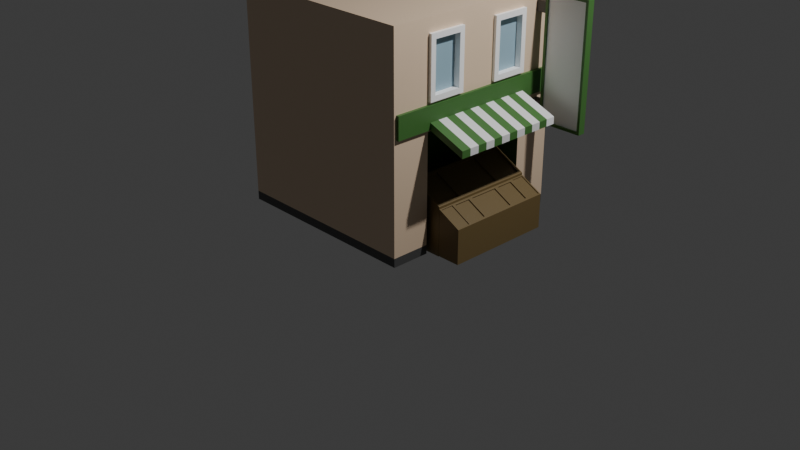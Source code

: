 # Source: Grocers.blend  (saved by Blender 4.2.66; exported with 4.5.12 LTS)
import bpy
from mathutils import Matrix  # noqa: F401  (used for matrix-valued properties, if any)

bpy.ops.wm.read_factory_settings(use_empty=True)
scene = bpy.context.scene
scene.name = 'Scene'

# ---- collections
col_collection = bpy.data.collections.new('Collection'); scene.collection.children.link(col_collection)

# ---- materials (node trees are filled in below, after node groups)
mat_material = bpy.data.materials.new('Material')
mat_material.alpha_threshold = 0.0
mat_material.use_transparent_shadow = False
mat_material.roughness = 0.5
mat_material.line_color = (0.0, 0.0, 0.0, 1.0)
mat_black = bpy.data.materials.new('Black')
mat_green = bpy.data.materials.new('Green')
mat_beige_1 = bpy.data.materials.new('Beige 1')
mat_beige_2 = bpy.data.materials.new('Beige 2')
mat_white = bpy.data.materials.new('White')
mat_window = bpy.data.materials.new('Window')
mat_grey = bpy.data.materials.new('Grey')
mat_brown = bpy.data.materials.new('Brown')

# ---- material node trees
mat_material.use_nodes = True; mat_material.node_tree.nodes.clear()
_N = mat_material.node_tree.nodes; _L = mat_material.node_tree.links
n0 = _N.new('ShaderNodeOutputMaterial'); n0.name = 'Material Output'; n0.location = (300, 300)
n1 = _N.new('ShaderNodeBsdfPrincipled'); n1.name = 'Principled BSDF'; n1.location = (10, 300)
n1.inputs[3].default_value = 1.45
_L.new(n1.outputs[0], n0.inputs[0])
n0.is_active_output = True
mat_black.use_nodes = True; mat_black.node_tree.nodes.clear()
_N = mat_black.node_tree.nodes; _L = mat_black.node_tree.links
n0 = _N.new('ShaderNodeBsdfPrincipled'); n0.name = 'Principled BSDF'; n0.location = (10, 300)
n0.inputs[0].default_value = (0.0, 0.0, 0.0, 1.0)
n1 = _N.new('ShaderNodeOutputMaterial'); n1.name = 'Material Output'; n1.location = (300, 300)
_L.new(n0.outputs[0], n1.inputs[0])
n1.is_active_output = True
mat_green.use_nodes = True; mat_green.node_tree.nodes.clear()
_N = mat_green.node_tree.nodes; _L = mat_green.node_tree.links
n0 = _N.new('ShaderNodeBsdfPrincipled'); n0.name = 'Principled BSDF'; n0.location = (10, 300)
n0.inputs[0].default_value = (0.06122, 0.179, 0.03979, 1.0)
n1 = _N.new('ShaderNodeOutputMaterial'); n1.name = 'Material Output'; n1.location = (300, 300)
_L.new(n0.outputs[0], n1.inputs[0])
n1.is_active_output = True
mat_beige_1.use_nodes = True; mat_beige_1.node_tree.nodes.clear()
_N = mat_beige_1.node_tree.nodes; _L = mat_beige_1.node_tree.links
n0 = _N.new('ShaderNodeBsdfPrincipled'); n0.name = 'Principled BSDF'; n0.location = (10, 300)
n0.inputs[0].default_value = (0.8009, 0.6094, 0.4331, 1.0)
n1 = _N.new('ShaderNodeOutputMaterial'); n1.name = 'Material Output'; n1.location = (300, 300)
_L.new(n0.outputs[0], n1.inputs[0])
n1.is_active_output = True
mat_beige_2.use_nodes = True; mat_beige_2.node_tree.nodes.clear()
_N = mat_beige_2.node_tree.nodes; _L = mat_beige_2.node_tree.links
n0 = _N.new('ShaderNodeBsdfPrincipled'); n0.name = 'Principled BSDF'; n0.location = (10, 300)
n0.inputs[0].default_value = (1.0, 0.8232, 0.4516, 1.0)
n1 = _N.new('ShaderNodeOutputMaterial'); n1.name = 'Material Output'; n1.location = (300, 300)
_L.new(n0.outputs[0], n1.inputs[0])
n1.is_active_output = True
mat_white.use_nodes = True; mat_white.node_tree.nodes.clear()
_N = mat_white.node_tree.nodes; _L = mat_white.node_tree.links
n0 = _N.new('ShaderNodeBsdfPrincipled'); n0.name = 'Principled BSDF'; n0.location = (10, 300)
n0.inputs[0].default_value = (1.0, 1.0, 1.0, 1.0)
n1 = _N.new('ShaderNodeOutputMaterial'); n1.name = 'Material Output'; n1.location = (300, 300)
_L.new(n0.outputs[0], n1.inputs[0])
n1.is_active_output = True
mat_window.use_nodes = True; mat_window.node_tree.nodes.clear()
_N = mat_window.node_tree.nodes; _L = mat_window.node_tree.links
n0 = _N.new('ShaderNodeBsdfPrincipled'); n0.name = 'Principled BSDF'; n0.location = (10, 300)
n0.inputs[0].default_value = (0.307, 0.4578, 0.5482, 1.0)
n1 = _N.new('ShaderNodeOutputMaterial'); n1.name = 'Material Output'; n1.location = (300, 300)
_L.new(n0.outputs[0], n1.inputs[0])
n1.is_active_output = True
mat_grey.use_nodes = True; mat_grey.node_tree.nodes.clear()
_N = mat_grey.node_tree.nodes; _L = mat_grey.node_tree.links
n0 = _N.new('ShaderNodeBsdfPrincipled'); n0.name = 'Principled BSDF'; n0.location = (10, 300)
n0.inputs[0].default_value = (0.07666, 0.07666, 0.07666, 1.0)
n1 = _N.new('ShaderNodeOutputMaterial'); n1.name = 'Material Output'; n1.location = (300, 300)
_L.new(n0.outputs[0], n1.inputs[0])
n1.is_active_output = True
mat_brown.use_nodes = True; mat_brown.node_tree.nodes.clear()
_N = mat_brown.node_tree.nodes; _L = mat_brown.node_tree.links
n0 = _N.new('ShaderNodeBsdfPrincipled'); n0.name = 'Principled BSDF'; n0.location = (10, 300)
n0.inputs[0].default_value = (0.1697, 0.1152, 0.04373, 1.0)
n1 = _N.new('ShaderNodeOutputMaterial'); n1.name = 'Material Output'; n1.location = (300, 300)
_L.new(n0.outputs[0], n1.inputs[0])
n1.is_active_output = True

# ---- world
world_world = bpy.data.worlds.new('World'); scene.world = world_world
world_world.use_nodes = True; world_world.node_tree.nodes.clear()
_N = world_world.node_tree.nodes; _L = world_world.node_tree.links
n0 = _N.new('ShaderNodeOutputWorld'); n0.name = 'World Output'; n0.location = (300, 300)
n1 = _N.new('ShaderNodeBackground'); n1.name = 'Background'; n1.location = (10, 300)
n1.inputs[0].default_value = (0.05088, 0.05088, 0.05088, 1.0)
_L.new(n1.outputs[0], n0.inputs[0])
n0.is_active_output = True
world_world.color = (0.05088, 0.05088, 0.05088)
world_world.sun_shadow_jitter_overblur = 0.0

# ---- cameras
cam_camera = bpy.data.cameras.new('Camera')
cam_camera.clip_end = 100.0
cam_camera.ortho_scale = 7.314

# ---- lights
light_light = bpy.data.lights.new('Light', 'POINT')
light_light.energy = 1000.0
light_light.shadow_soft_size = 0.1

# ---- meshes
me_cube = bpy.data.meshes.new('Cube')
me_cube.from_pydata([(1.0, 1.0, 1.211), (1.0, 1.0, -1.0), (1.0, -1.0, 1.211), (1.0, -1.0, -1.0), (-1.0, 1.0, 1.211), (-1.0, 1.0, -1.0), (-1.0, -1.0, 1.211), (-1.0, -1.0, -1.0), (1.0, 0.9759, 0.2134), (-1.0, -1.0, 0.1893), (1.0, -0.9759, 0.2134), (-1.0, 1.0, 0.1893), (1.0, -0.6, -1.0), (1.0, 0.6, -1.0), (1.0, 0.6, 0.2134), (1.0, 0.2, 0.2134), (1.0, -0.2, 0.2134), (1.0, -0.6, 0.2134), (-1.0, -1.0, 0.4639), (1.0, 0.9759, 0.4398), (1.0, -0.9759, 0.4398), (-1.0, 1.0, 0.4639), (0.3342, 1.0, -1.0), (0.3342, -1.0, 1.211), (0.3342, -1.0, -1.0), (0.3342, 1.0, 1.211), (0.3342, 1.0, 0.1893), (0.3342, -1.0, 0.1893), (0.3342, 0.6, -1.0), (0.3342, 0.2, -1.0), (0.3342, -0.2, -1.0), (0.3342, -0.6, -1.0), (0.3342, 1.0, 0.4639), (0.3342, -1.0, 0.4639), (0.363, -0.6, -1.0), (0.363, -0.2, -1.0), (0.363, 0.2, -1.0), (0.363, 0.6, -1.0), (0.363, 0.6, 0.1893), (0.363, -0.6, 0.1893), (-1.0, -1.0, 1.07), (1.0, 1.0, 1.07), (1.0, -1.0, 1.07), (-1.0, 1.0, 1.07), (0.3342, 1.0, 1.07), (0.3342, -1.0, 1.07), (1.0, 0.6, 1.07), (1.0, 0.6, 0.4639), (1.0, 0.2, 1.07), (1.0, 0.2, 0.4639), (1.0, -0.2, 1.07), (1.0, -0.2, 0.4639), (1.0, -0.6, 1.07), (1.0, -0.6, 0.4639), (0.9672, 0.5461, 1.016), (0.9672, 0.5461, 0.5178), (0.9672, 0.2539, 1.016), (0.9672, 0.2539, 0.5178), (0.9672, -0.2539, 1.016), (0.9672, -0.2539, 0.5178), (0.9672, -0.5461, 1.016), (0.9672, -0.5461, 0.5178), (1.032, 0.6, 1.07), (1.032, 0.6, 0.4639), (1.032, 0.2, 1.07), (1.032, 0.2, 0.4639), (1.032, -0.2, 1.07), (1.032, -0.2, 0.4639), (1.032, -0.6, 1.07), (1.032, -0.6, 0.4639), (1.032, 0.5461, 1.016), (1.032, 0.5461, 0.5178), (1.032, 0.2539, 1.016), (1.032, 0.2539, 0.5178), (1.032, -0.2539, 1.016), (1.032, -0.2539, 0.5178), (1.032, -0.5461, 1.016), (1.032, -0.5461, 0.5178), (1.0, 1.0, 0.4639), (1.0, 1.0, 0.1893), (1.0, -1.0, 0.4639), (1.0, -1.0, 0.1893), (1.0, -0.6, 0.1893), (1.0, 0.6, 0.1893), (1.03, 0.6, 0.2134), (1.03, -0.6, 0.2134), (1.03, 0.9759, 0.4398), (1.03, 0.9759, 0.2134), (1.03, -0.9759, 0.4398), (1.03, -0.9759, 0.2134), (1.0, 1.0, 0.2753), (1.0, -1.0, 0.2753), (-1.0, 1.0, 0.2753), (-1.0, -1.0, 0.2753), (0.3342, -1.0, 0.2753), (0.3342, 1.0, 0.2753), (1.0, 0.9759, 0.2843), (1.0, -0.9759, 0.2843), (1.03, 0.6, 0.2843), (1.03, 0.2, 0.2843), (1.03, -0.2, 0.2843), (1.03, -0.6, 0.2843), (1.03, 0.9759, 0.2843), (1.03, -0.9759, 0.2843), (1.417, 0.6, 0.1345), (1.417, 0.6, 0.0636), (1.417, 0.2, 0.1345), (1.417, 0.2, 0.0636), (1.417, -0.2, 0.1345), (1.417, -0.2, 0.0636), (1.417, -0.6, 0.1345), (1.417, -0.6, 0.0636), (0.3342, 0.5, -1.0), (0.3342, 0.4, -1.0), (0.3342, 0.3, -1.0), (0.363, 0.3, -1.0), (0.363, 0.4, -1.0), (0.363, 0.5, -1.0), (1.032, 0.5, 1.07), (1.032, 0.4, 1.07), (1.032, 0.473, 1.016), (1.032, 0.4, 1.016), (1.0, 0.5, 0.2134), (1.0, 0.4, 0.2134), (1.0, 0.3, 0.2134), (1.03, 0.5, 0.2843), (1.03, 0.4, 0.2843), (1.03, 0.3, 0.2843), (1.417, 0.5, 0.0636), (1.417, 0.4, 0.0636), (1.417, 0.3, 0.0636), (1.417, 0.5, 0.1345), (1.417, 0.4, 0.1345), (1.417, 0.3, 0.1345), (0.3342, 0.1, -1.0), (0.3342, 0.0, -1.0), (0.3342, -0.1, -1.0), (0.363, -0.1, -1.0), (0.363, 0.0, -1.0), (0.363, 0.1, -1.0), (1.0, 0.1, 0.2134), (1.0, 0.0, 0.2134), (1.0, -0.1, 0.2134), (1.03, 0.1, 0.2843), (1.03, 0.0, 0.2843), (1.03, -0.1, 0.2843), (1.417, 0.1, 0.0636), (1.417, 0.0, 0.0636), (1.417, -0.1, 0.0636), (1.417, 0.1, 0.1345), (1.417, 0.0, 0.1345), (1.417, -0.1, 0.1345), (0.3342, -0.3, -1.0), (0.3342, -0.4, -1.0), (0.3342, -0.5, -1.0), (0.363, -0.5, -1.0), (0.363, -0.4, -1.0), (0.363, -0.3, -1.0), (0.363, 0.6, -0.9103), (0.3342, 1.0, -0.9103), (0.3342, -1.0, -0.9103), (1.0, -0.6, -0.9103), (1.0, 0.6, -0.9103), (-1.0, -1.0, -0.9103), (-1.0, 1.0, -0.9103), (1.0, -1.0, -0.9103), (1.0, 1.0, -0.9103), (1.0, -0.3, 0.2134), (1.0, -0.4, 0.2134), (1.0, -0.5, 0.2134), (0.363, -0.6, -0.9103), (1.03, -0.3, 0.2843), (1.03, -0.4, 0.2843), (1.03, -0.5, 0.2843), (1.417, -0.3, 0.0636), (1.417, -0.4, 0.0636), (1.417, -0.5, 0.0636), (1.417, -0.3, 0.1345), (1.417, -0.4, 0.1345), (1.417, -0.5, 0.1345), (0.776, -0.2482, -1.002), (0.776, -0.2482, -0.333), (0.776, 0.2482, -1.002), (0.776, 0.2482, -0.333), (1.113, -0.2482, -1.002), (1.113, -0.2482, -0.5059), (1.113, 0.2482, -1.002), (1.113, 0.2482, -0.5059), (0.776, -0.5577, -1.002), (0.776, -0.5577, -0.333), (0.776, 0.5577, -0.333), (0.776, 0.5577, -1.002), (1.113, 0.5577, -1.002), (1.113, 0.5577, -0.5059), (1.113, -0.5577, -0.5059), (1.113, -0.5577, -1.002), (0.8025, 0.2781, -0.3466), (1.086, 0.2781, -0.4922), (1.086, 0.5279, -0.4922), (0.8025, 0.5279, -0.3466), (1.086, 0.2184, -0.4922), (0.8025, 0.2184, -0.3466), (0.8025, -0.2184, -0.3466), (1.086, -0.2184, -0.4922), (1.086, -0.2781, -0.4922), (0.8025, -0.2781, -0.3466), (0.8025, -0.5279, -0.3466), (1.086, -0.5279, -0.4922), (0.794, 0.2781, -0.3632), (1.078, 0.2781, -0.5088), (0.794, 0.5279, -0.3632), (1.078, 0.5279, -0.5088), (0.794, 0.2184, -0.3632), (1.078, 0.2184, -0.5088), (1.078, -0.2184, -0.5088), (0.794, -0.2184, -0.3632), (1.078, -0.2781, -0.5088), (0.794, -0.2781, -0.3632), (1.078, -0.5279, -0.5088), (0.794, -0.5279, -0.3632), (0.776, -0.2482, -0.4994), (0.776, 0.2482, -0.4994), (1.113, 0.2482, -0.6293), (1.113, -0.2482, -0.6293), (0.776, -0.5577, -0.4994), (0.776, 0.5577, -0.4994), (1.113, 0.5577, -0.6293), (1.113, -0.5577, -0.6293), (0.3907, 0.2482, -1.002), (0.3907, -0.2482, -1.002), (0.3907, 0.2482, -0.4994), (0.3907, 0.5577, -0.4994), (0.3907, 0.5577, -1.002), (0.3907, -0.5577, -1.002), (0.3907, -0.2482, -0.4994), (0.3907, -0.5577, -0.4994), (1.115, -0.1744, -0.9975), (1.115, -0.1744, -0.5272), (1.115, 0.1744, -0.9975), (1.115, 0.1744, -0.5272), (1.352, -0.1744, -0.9975), (1.352, -0.1744, -0.6486), (1.352, 0.1744, -0.9975), (1.352, 0.1744, -0.6486), (1.115, -0.3918, -0.9975), (1.115, -0.3918, -0.5272), (1.115, 0.3918, -0.5272), (1.115, 0.3918, -0.9975), (1.352, 0.3918, -0.9975), (1.352, 0.3918, -0.6486), (1.352, -0.3918, -0.6486), (1.352, -0.3918, -0.9975), (1.133, 0.1954, -0.5368), (1.333, 0.1954, -0.6391), (1.333, 0.3709, -0.6391), (1.133, 0.3709, -0.5368), (1.333, 0.1535, -0.6391), (1.133, 0.1535, -0.5368), (1.133, -0.1535, -0.5368), (1.333, -0.1535, -0.6391), (1.333, -0.1954, -0.6391), (1.133, -0.1954, -0.5368), (1.133, -0.3709, -0.5368), (1.333, -0.3709, -0.6391), (1.128, 0.1954, -0.5484), (1.327, 0.1954, -0.6507), (1.128, 0.3709, -0.5484), (1.327, 0.3709, -0.6507), (1.128, 0.1535, -0.5484), (1.327, 0.1535, -0.6507), (1.327, -0.1535, -0.6507), (1.128, -0.1535, -0.5484), (1.327, -0.1954, -0.6507), (1.128, -0.1954, -0.5484), (1.327, -0.3709, -0.6507), (1.128, -0.3709, -0.5484), (1.115, -0.5562, -0.9975), (1.115, -0.5562, -0.5272), (1.115, 0.5562, -0.5272), (1.115, 0.5562, -0.9975), (1.352, 0.5562, -0.9975), (1.352, 0.5562, -0.6486), (1.352, -0.5562, -0.6486), (1.352, -0.5562, -0.9975), (1.34, -0.4044, -0.6429), (1.126, -0.4044, -0.533), (1.126, -0.5436, -0.533), (1.34, -0.5436, -0.6429), (1.126, 0.4044, -0.533), (1.34, 0.4044, -0.6429), (1.34, 0.5436, -0.6429), (1.126, 0.5436, -0.533), (1.336, -0.4044, -0.6514), (1.122, -0.4044, -0.5415), (1.336, -0.5436, -0.6514), (1.122, -0.5436, -0.5415), (1.122, 0.4044, -0.5415), (1.336, 0.4044, -0.6514), (1.122, 0.5436, -0.5415), (1.336, 0.5436, -0.6514), (1.128, 0.7766, -0.02812), (1.128, 0.7766, 1.179), (1.128, 0.8552, -0.02812), (1.128, 0.8552, 1.179), (1.549, 0.7766, -0.02812), (1.549, 0.7766, 1.179), (1.549, 0.8552, -0.02812), (1.549, 0.8552, 1.179), (1.128, 0.7766, 0.04933), (1.128, 0.7766, 0.1546), (1.128, 0.7766, 0.2598), (1.128, 0.7766, 0.365), (1.128, 0.7766, 0.4702), (1.128, 0.7766, 0.5754), (1.128, 0.7766, 0.6807), (1.128, 0.7766, 0.7859), (1.128, 0.7766, 0.8911), (1.128, 0.7766, 0.9963), (1.128, 0.7766, 1.102), (1.128, 0.8552, 1.102), (1.128, 0.8552, 0.9963), (1.128, 0.8552, 0.8911), (1.128, 0.8552, 0.7859), (1.128, 0.8552, 0.6807), (1.128, 0.8552, 0.5754), (1.128, 0.8552, 0.4702), (1.128, 0.8552, 0.365), (1.128, 0.8552, 0.2598), (1.128, 0.8552, 0.1546), (1.128, 0.8552, 0.04933), (1.549, 0.8552, 1.102), (1.549, 0.8552, 0.9963), (1.549, 0.8552, 0.8911), (1.549, 0.8552, 0.7859), (1.549, 0.8552, 0.6807), (1.549, 0.8552, 0.5754), (1.549, 0.8552, 0.4702), (1.549, 0.8552, 0.365), (1.549, 0.8552, 0.2598), (1.549, 0.8552, 0.1546), (1.549, 0.8552, 0.04933), (1.549, 0.7766, 1.102), (1.549, 0.7766, 0.9963), (1.549, 0.7766, 0.8911), (1.549, 0.7766, 0.7859), (1.549, 0.7766, 0.6807), (1.549, 0.7766, 0.5754), (1.549, 0.7766, 0.4702), (1.549, 0.7766, 0.365), (1.549, 0.7766, 0.2598), (1.549, 0.7766, 0.1546), (1.549, 0.7766, 0.04933), (0.9534, 0.7766, 0.04933), (0.9534, 0.7766, 0.1546), (0.9534, 0.7766, 0.9963), (0.9534, 0.7766, 1.102), (0.9534, 0.8552, 1.102), (0.9534, 0.8552, 0.9963), (0.9534, 0.8552, 0.1546), (0.9534, 0.8552, 0.04933), (1.1, 0.7766, 1.102), (1.1, 0.7766, 1.207), (1.1, 0.8552, 0.04933), (1.1, 0.8552, -0.05589), (1.576, 0.8552, -0.05589), (1.1, 0.8552, 1.207), (1.576, 0.8552, 1.207), (1.576, 0.8552, 0.04933), (1.576, 0.7766, 0.04933), (1.576, 0.7766, -0.05589), (1.1, 0.7766, -0.05589), (1.576, 0.7766, 1.207), (1.1, 0.7766, 0.04933), (1.1, 0.7766, 0.1546), (1.1, 0.7766, 0.2598), (1.1, 0.7766, 0.365), (1.1, 0.7766, 0.4702), (1.1, 0.7766, 0.5754), (1.1, 0.7766, 0.6807), (1.1, 0.7766, 0.7859), (1.1, 0.7766, 0.8911), (1.1, 0.7766, 0.9963), (1.1, 0.8552, 1.102), (1.1, 0.8552, 0.9963), (1.1, 0.8552, 0.8911), (1.1, 0.8552, 0.7859), (1.1, 0.8552, 0.6807), (1.1, 0.8552, 0.5754), (1.1, 0.8552, 0.4702), (1.1, 0.8552, 0.365), (1.1, 0.8552, 0.2598), (1.1, 0.8552, 0.1546), (1.576, 0.8552, 1.102), (1.576, 0.8552, 0.9963), (1.576, 0.8552, 0.8911), (1.576, 0.8552, 0.7859), (1.576, 0.8552, 0.6807), (1.576, 0.8552, 0.5754), (1.576, 0.8552, 0.4702), (1.576, 0.8552, 0.365), (1.576, 0.8552, 0.2598), (1.576, 0.8552, 0.1546), (1.576, 0.7766, 1.102), (1.576, 0.7766, 0.9963), (1.576, 0.7766, 0.8911), (1.576, 0.7766, 0.7859), (1.576, 0.7766, 0.6807), (1.576, 0.7766, 0.5754), (1.576, 0.7766, 0.4702), (1.576, 0.7766, 0.365), (1.576, 0.7766, 0.2598), (1.576, 0.7766, 0.1546), (1.549, 0.7899, 0.04933), (1.128, 0.7899, 0.04933), (1.549, 0.7899, 0.1546), (1.128, 0.7899, 0.1546), (1.549, 0.7899, 0.2598), (1.128, 0.7899, 0.2598), (1.549, 0.7899, 0.365), (1.128, 0.7899, 0.365), (1.549, 0.7899, 0.4702), (1.128, 0.7899, 0.4702), (1.549, 0.7899, 0.5754), (1.128, 0.7899, 0.5754), (1.549, 0.7899, 0.6807), (1.128, 0.7899, 0.6807), (1.549, 0.7899, 0.7859), (1.128, 0.7899, 0.7859), (1.549, 0.7899, 0.8911), (1.128, 0.7899, 0.8911), (1.549, 0.7899, 0.9963), (1.128, 0.7899, 0.9963), (1.549, 0.7899, 1.102), (1.128, 0.7899, 1.102), (1.128, 0.8419, 0.04933), (1.549, 0.8419, 0.04933), (1.128, 0.8419, 0.1546), (1.549, 0.8419, 0.1546), (1.128, 0.8419, 0.2598), (1.549, 0.8419, 0.2598), (1.128, 0.8419, 0.365), (1.549, 0.8419, 0.365), (1.128, 0.8419, 0.4702), (1.549, 0.8419, 0.4702), (1.128, 0.8419, 0.5754), (1.549, 0.8419, 0.5754), (1.128, 0.8419, 0.6807), (1.549, 0.8419, 0.6807), (1.128, 0.8419, 0.7859), (1.549, 0.8419, 0.7859), (1.128, 0.8419, 0.8911), (1.549, 0.8419, 0.8911), (1.128, 0.8419, 0.9963), (1.549, 0.8419, 0.9963), (1.128, 0.8419, 1.102), (1.549, 0.8419, 1.102), (1.128, 0.7899, 1.179), (1.128, 0.8419, -0.02812), (1.549, 0.8419, -0.02812), (1.128, 0.8419, 1.179), (1.549, 0.8419, 1.179), (1.549, 0.7899, -0.02812), (1.128, 0.7899, -0.02812), (1.549, 0.7899, 1.179)], [], [(45, 23, 6, 40), (31, 12, 3, 24), (44, 25, 0, 41), (159, 26, 79, 166), (161, 82, 81, 165), (160, 27, 9, 163), (166, 79, 83, 162), (162, 83, 38, 158), (114, 115, 36, 29), (22, 1, 13, 28), (136, 137, 35, 30), (96, 19, 86, 102), (14, 8, 87, 84), (168, 167, 174, 175), (95, 32, 78, 90), (70, 54, 55, 71), (94, 33, 18, 93), (91, 80, 33, 94), (92, 21, 32, 95), (165, 81, 27, 160), (164, 11, 26, 159), (43, 4, 25, 44), (42, 2, 23, 45), (161, 12, 34, 170), (155, 34, 12, 31, 154), (80, 42, 45, 33), (21, 43, 44, 32), (13, 162, 158, 37), (78, 41, 46, 47), (32, 44, 41, 78), (53, 52, 42, 80), (33, 45, 40, 18), (48, 49, 65, 64), (47, 46, 62, 63), (57, 56, 72, 73), (9, 11, 164, 163), (75, 77, 76, 68, 69, 67, 66, 74), (76, 77, 61, 60), (20, 19, 78, 47, 49, 51, 53, 80), (59, 75, 74, 58), (82, 161, 170, 39), (71, 73, 72, 121, 119, 64, 65, 63, 62, 118, 120, 70), (51, 50, 66, 67), (52, 53, 69, 68), (96, 8, 79, 90), (97, 20, 80, 91), (107, 146, 140, 15), (16, 109, 174, 167), (15, 124, 130, 107), (19, 20, 88, 86), (123, 122, 128, 129), (97, 10, 89, 103), (141, 140, 146, 147), (10, 17, 85, 89), (20, 97, 103, 88), (85, 101, 103, 89), (87, 102, 98, 84), (101, 85, 111, 110), (173, 101, 110, 179), (10, 97, 91, 81), (19, 96, 90, 78), (11, 92, 95, 26), (81, 91, 94, 27), (27, 94, 93, 9), (26, 95, 90, 79), (8, 96, 102, 87), (130, 133, 106, 107), (148, 151, 108, 109), (176, 179, 110, 111), (127, 99, 106, 133), (145, 100, 108, 151), (84, 98, 104, 105), (16, 142, 148, 109), (124, 123, 129, 130), (98, 125, 131, 104), (125, 126, 132, 131), (126, 127, 133, 132), (105, 104, 131, 128), (128, 131, 132, 129), (129, 132, 133, 130), (46, 48, 64, 119, 118, 62), (121, 120, 118, 119), (120, 121, 72, 56, 54, 70), (54, 56, 57, 55), (49, 47, 63, 65), (71, 55, 57, 73), (13, 37, 117, 112, 28), (112, 117, 116, 113), (113, 116, 115, 114), (99, 143, 149, 106), (143, 144, 150, 149), (144, 145, 151, 150), (107, 106, 149, 146), (146, 149, 150, 147), (147, 150, 151, 148), (17, 169, 176, 111, 85), (142, 141, 147, 148), (22, 159, 166, 1), (48, 50, 51, 49), (29, 36, 139, 134), (134, 139, 138, 135), (135, 138, 137, 136), (28, 112, 113, 114, 29, 134, 135, 136, 30, 152, 153, 154, 31, 24, 7, 5, 22), (84, 105, 128, 122, 14), (12, 161, 165, 3), (169, 168, 175, 176), (109, 108, 177, 174), (174, 177, 178, 175), (175, 178, 179, 176), (93, 92, 11, 9), (100, 171, 177, 108), (171, 172, 178, 177), (172, 173, 179, 178), (86, 88, 103, 101, 173, 172, 171, 100, 145, 144, 143, 99, 127, 126, 125, 98, 102), (24, 160, 163, 7), (14, 122, 123, 124, 15, 140, 141, 142, 16, 167, 168, 169, 17, 10, 81, 82, 83, 79, 8), (53, 51, 67, 69), (59, 61, 77, 75), (3, 165, 160, 24), (1, 166, 162, 13), (76, 74, 66, 68), (74, 76, 60, 58), (59, 58, 60, 61), (38, 39, 170, 158), (5, 164, 159, 22), (50, 52, 68, 66), (18, 40, 43, 21), (35, 157, 152, 30), (157, 156, 153, 152), (156, 155, 154, 153), (158, 170, 34, 155, 156, 157, 35, 137, 138, 139, 36, 115, 116, 117, 37), (93, 18, 21, 92), (6, 4, 43, 40), (0, 2, 42, 52, 50, 48, 46, 41), (83, 82, 39, 38), (163, 164, 5, 7), (220, 181, 183, 221), (198, 199, 210, 211), (222, 187, 185, 223), (223, 185, 194, 227), (182, 186, 184, 180), (204, 205, 217, 216), (225, 190, 193, 226), (227, 194, 189, 224), (221, 183, 190, 225), (180, 188, 233, 229), (180, 184, 195, 188), (222, 186, 192, 226), (186, 182, 191, 192), (203, 200, 213, 214), (183, 187, 197, 196), (187, 193, 198, 197), (193, 190, 199, 198), (190, 183, 196, 199), (187, 183, 201, 200), (183, 181, 202, 201), (181, 185, 203, 202), (185, 187, 200, 203), (185, 181, 205, 204), (181, 189, 206, 205), (189, 194, 207, 206), (194, 185, 204, 207), (208, 209, 211, 210), (213, 212, 215, 214), (216, 217, 219, 218), (201, 202, 215, 212), (207, 204, 216, 218), (196, 197, 209, 208), (202, 203, 214, 215), (205, 206, 219, 217), (199, 196, 208, 210), (200, 201, 212, 213), (206, 207, 218, 219), (197, 198, 211, 209), (187, 222, 226, 193), (181, 220, 224, 189), (188, 224, 235, 233), (195, 227, 224, 188), (191, 225, 226, 192), (184, 223, 227, 195), (186, 222, 223, 184), (220, 221, 230, 234), (234, 229, 233, 235), (228, 230, 231, 232), (229, 234, 230, 228), (224, 220, 234, 235), (225, 191, 232, 231), (191, 182, 228, 232), (182, 180, 229, 228), (221, 225, 231, 230), (236, 237, 239, 238), (254, 255, 266, 267), (242, 243, 241, 240), (240, 241, 250, 251), (238, 242, 240, 236), (260, 261, 273, 272), (249, 248, 280, 281), (244, 251, 283, 276), (238, 239, 246, 247), (237, 236, 244, 245), (236, 240, 251, 244), (243, 242, 248, 249), (242, 238, 247, 248), (259, 256, 269, 270), (239, 243, 253, 252), (243, 249, 254, 253), (249, 246, 255, 254), (246, 239, 252, 255), (243, 239, 257, 256), (239, 237, 258, 257), (237, 241, 259, 258), (241, 243, 256, 259), (241, 237, 261, 260), (237, 245, 262, 261), (245, 250, 263, 262), (250, 241, 260, 263), (264, 265, 267, 266), (269, 268, 271, 270), (272, 273, 275, 274), (257, 258, 271, 268), (263, 260, 272, 274), (252, 253, 265, 264), (258, 259, 270, 271), (261, 262, 275, 273), (255, 252, 264, 266), (256, 257, 268, 269), (262, 263, 274, 275), (253, 254, 267, 265), (279, 278, 281, 280), (283, 282, 277, 276), (248, 247, 279, 280), (245, 244, 276, 277), (287, 284, 292, 294), (251, 250, 282, 283), (286, 287, 294, 295), (247, 246, 278, 279), (250, 245, 285, 284), (245, 277, 286, 285), (277, 282, 287, 286), (282, 250, 284, 287), (246, 249, 289, 288), (249, 281, 290, 289), (281, 278, 291, 290), (278, 246, 288, 291), (292, 293, 295, 294), (296, 297, 299, 298), (289, 290, 299, 297), (288, 289, 297, 296), (285, 286, 295, 293), (290, 291, 298, 299), (284, 285, 293, 292), (291, 288, 296, 298), (360, 361, 365, 382), (343, 342, 430, 428), (316, 315, 427, 429), (363, 364, 369, 370), (366, 365, 361, 371), (342, 341, 432, 430), (315, 314, 425, 427), (341, 305, 463, 432), (314, 313, 423, 425), (339, 340, 435, 437), (313, 312, 421, 423), (338, 339, 437, 439), (312, 311, 419, 421), (337, 338, 439, 441), (311, 310, 417, 419), (336, 337, 441, 443), (367, 401, 400, 399, 398, 397, 396, 395, 394, 393, 392, 366, 371, 402, 403, 404, 405, 406, 407, 408, 409, 410, 411, 368, 369, 364), (310, 309, 415, 417), (335, 336, 443, 445), (309, 308, 413, 415), (334, 335, 445, 447), (308, 300, 462, 413), (333, 334, 447, 449), (305, 301, 456, 463), (332, 333, 449, 451), (300, 304, 461, 462), (331, 332, 451, 453), (304, 351, 412, 461), (370, 372, 362, 363), (383, 381, 354, 357), (373, 374, 390, 391), (374, 375, 389, 390), (375, 376, 388, 389), (376, 377, 387, 388), (377, 378, 386, 387), (378, 379, 385, 386), (379, 380, 384, 385), (380, 381, 383, 384), (362, 372, 352, 359), (352, 353, 358, 359), (354, 355, 356, 357), (373, 391, 358, 353), (372, 373, 353, 352), (382, 383, 357, 356), (360, 382, 356, 355), (381, 360, 355, 354), (391, 362, 359, 358), (318, 301, 361, 360), (329, 302, 363, 362), (302, 306, 364, 363), (307, 303, 365, 366), (306, 340, 367, 364), (351, 304, 369, 368), (304, 300, 370, 369), (301, 305, 371, 361), (300, 308, 372, 370), (308, 309, 373, 372), (309, 310, 374, 373), (310, 311, 375, 374), (311, 312, 376, 375), (312, 313, 377, 376), (313, 314, 378, 377), (314, 315, 379, 378), (315, 316, 380, 379), (316, 317, 381, 380), (317, 318, 360, 381), (303, 319, 382, 365), (319, 320, 383, 382), (320, 321, 384, 383), (321, 322, 385, 384), (322, 323, 386, 385), (323, 324, 387, 386), (324, 325, 388, 387), (325, 326, 389, 388), (326, 327, 390, 389), (327, 328, 391, 390), (328, 329, 362, 391), (330, 307, 366, 392), (331, 330, 392, 393), (332, 331, 393, 394), (333, 332, 394, 395), (334, 333, 395, 396), (335, 334, 396, 397), (336, 335, 397, 398), (337, 336, 398, 399), (338, 337, 399, 400), (339, 338, 400, 401), (340, 339, 401, 367), (305, 341, 402, 371), (341, 342, 403, 402), (342, 343, 404, 403), (343, 344, 405, 404), (344, 345, 406, 405), (345, 346, 407, 406), (346, 347, 408, 407), (347, 348, 409, 408), (348, 349, 410, 409), (349, 350, 411, 410), (350, 351, 368, 411), (454, 459, 460, 455), (432, 463, 456, 433), (461, 412, 413, 462), (412, 414, 415, 413), (414, 416, 417, 415), (416, 418, 419, 417), (418, 420, 421, 419), (420, 422, 423, 421), (422, 424, 425, 423), (424, 426, 427, 425), (426, 428, 429, 427), (428, 430, 431, 429), (430, 432, 433, 431), (457, 434, 435, 458), (434, 436, 437, 435), (436, 438, 439, 437), (438, 440, 441, 439), (440, 442, 443, 441), (442, 444, 445, 443), (444, 446, 447, 445), (446, 448, 449, 447), (448, 450, 451, 449), (450, 452, 453, 451), (452, 454, 455, 453), (317, 316, 429, 431), (344, 343, 428, 426), (318, 317, 431, 433), (345, 344, 426, 424), (319, 303, 459, 454), (346, 345, 424, 422), (320, 319, 454, 452), (347, 346, 422, 420), (321, 320, 452, 450), (348, 347, 420, 418), (322, 321, 450, 448), (349, 348, 418, 416), (323, 322, 448, 446), (350, 349, 416, 414), (324, 323, 446, 444), (351, 350, 414, 412), (325, 324, 444, 442), (326, 325, 442, 440), (301, 318, 433, 456), (327, 326, 440, 438), (302, 329, 434, 457), (328, 327, 438, 436), (306, 302, 457, 458), (329, 328, 436, 434), (303, 307, 460, 459), (307, 330, 455, 460), (340, 306, 458, 435), (330, 331, 453, 455), (4, 6, 23, 2, 0, 25)])
me_cube.polygons.foreach_set('material_index', [3, 7, 3, 3, 3, 3, 3, 2, 7, 7, 7, 2, 2, 2, 3, 5, 3, 3, 3, 3, 3, 3, 3, 2, 7, 3, 3, 2, 3, 3, 3, 3, 5, 0, 5, 3, 5, 5, 3, 5, 2, 5, 5, 5, 3, 3, 0, 0, 2, 2, 2, 2, 2, 2, 2, 2, 2, 2, 2, 3, 3, 3, 3, 3, 3, 2, 2, 2, 2, 2, 2, 0, 2, 0, 0, 2, 0, 5, 2, 0, 5, 5, 5, 6, 0, 5, 7, 7, 7, 0, 2, 0, 0, 2, 0, 2, 0, 7, 3, 7, 7, 7, 7, 0, 7, 0, 0, 2, 0, 3, 0, 2, 0, 2, 7, 3, 5, 5, 7, 7, 5, 0, 6, 2, 7, 5, 3, 7, 7, 7, 2, 3, 3, 3, 2, 7, 8, 8, 8, 8, 8, 8, 8, 8, 8, 8, 8, 8, 8, 8, 8, 8, 8, 8, 8, 8, 8, 8, 8, 8, 8, 8, 8, 8, 8, 8, 8, 8, 8, 8, 8, 8, 8, 8, 8, 8, 8, 8, 8, 8, 8, 8, 8, 8, 8, 8, 8, 8, 8, 8, 8, 8, 8, 8, 8, 8, 8, 8, 8, 8, 8, 8, 8, 8, 8, 8, 8, 8, 8, 8, 8, 8, 8, 8, 8, 8, 8, 8, 8, 8, 8, 8, 8, 8, 8, 8, 8, 8, 8, 8, 8, 8, 8, 8, 8, 8, 8, 8, 8, 8, 8, 8, 8, 8, 8, 8, 8, 8, 8, 8, 8, 8, 2, 2, 2, 2, 2, 2, 2, 2, 2, 2, 2, 2, 2, 2, 2, 2, 2, 2, 2, 2, 2, 2, 2, 2, 2, 2, 2, 2, 2, 7, 2, 2, 2, 2, 2, 2, 2, 2, 7, 8, 8, 7, 7, 7, 7, 7, 7, 2, 2, 2, 2, 2, 2, 2, 2, 2, 2, 2, 2, 2, 2, 2, 2, 2, 2, 2, 2, 2, 2, 2, 2, 2, 2, 2, 2, 2, 2, 2, 2, 2, 2, 2, 2, 2, 2, 2, 2, 2, 2, 2, 2, 2, 2, 2, 2, 2, 2, 2, 2, 5, 5, 5, 5, 5, 5, 5, 5, 5, 5, 5, 5, 5, 5, 5, 5, 5, 5, 5, 5, 5, 5, 5, 5, 2, 2, 2, 2, 2, 2, 2, 2, 2, 2, 2, 2, 2, 2, 2, 2, 2, 2, 2, 2, 2, 2, 2, 2, 2, 2, 2, 2, 3])
_uv = me_cube.uv_layers.new(name='UVMap')
_uv.uv.foreach_set('vector', [0.6123, 0.8332, 0.625, 0.8332, 0.625, 1.0, 0.6123, 1.0, 0.2918, 0.7, 0.375, 0.7, 0.375, 0.75, 0.2918, 0.75, 0.6123, 0.4168, 0.625, 0.4168, 0.625, 0.5, 0.6123, 0.5, 0.3862, 0.4168, 0.5237, 0.4168, 0.5237, 0.5, 0.3862, 0.5, 0.3862, 0.7, 0.5237, 0.7, 0.5237, 0.75, 0.3862, 0.75, 0.3862, 0.8332, 0.5237, 0.8332, 0.5237, 1.0, 0.3862, 1.0, 0.3862, 0.5, 0.5237, 0.5, 0.5237, 0.55, 0.3862, 0.55, 0.3862, 0.55, 0.5237, 0.55, 0.5237, 0.55, 0.3862, 0.55, 0.2918, 0.5875, 0.375, 0.5875, 0.375, 0.6, 0.2918, 0.6, 0.2918, 0.5, 0.375, 0.5, 0.375, 0.55, 0.2918, 0.55, 0.2918, 0.6375, 0.375, 0.6375, 0.375, 0.65, 0.2918, 0.65, 0.5355, 0.503, 0.555, 0.503, 0.555, 0.503, 0.5355, 0.503, 0.5267, 0.55, 0.5267, 0.503, 0.5267, 0.503, 0.5267, 0.55, 0.5267, 0.675, 0.5267, 0.6625, 0.5267, 0.6625, 0.5267, 0.675, 0.5344, 0.4168, 0.558, 0.4168, 0.558, 0.5, 0.5344, 0.5, 0.6075, 0.5567, 0.6075, 0.5567, 0.5628, 0.5567, 0.5628, 0.5567, 0.5344, 0.8332, 0.558, 0.8332, 0.558, 1.0, 0.5344, 1.0, 0.5344, 0.75, 0.558, 0.75, 0.558, 0.8332, 0.5344, 0.8332, 0.5344, 0.25, 0.558, 0.25, 0.558, 0.4168, 0.5344, 0.4168, 0.3862, 0.75, 0.5237, 0.75, 0.5237, 0.8332, 0.3862, 0.8332, 0.3862, 0.25, 0.5237, 0.25, 0.5237, 0.4168, 0.3862, 0.4168, 0.6123, 0.25, 0.625, 0.25, 0.625, 0.4168, 0.6123, 0.4168, 0.6123, 0.75, 0.625, 0.75, 0.625, 0.8332, 0.6123, 0.8332, 0.3862, 0.7, 0.375, 0.7, 0.375, 0.7, 0.3862, 0.7, 0.375, 0.6875, 0.375, 0.7, 0.375, 0.7, 0.2918, 0.7, 0.2918, 0.6875, 0.558, 0.75, 0.6123, 0.75, 0.6123, 0.8332, 0.558, 0.8332, 0.558, 0.25, 0.6123, 0.25, 0.6123, 0.4168, 0.558, 0.4168, 0.375, 0.55, 0.3862, 0.55, 0.3862, 0.55, 0.375, 0.55, 0.558, 0.5, 0.6123, 0.5, 0.6123, 0.55, 0.558, 0.55, 0.558, 0.4168, 0.6123, 0.4168, 0.6123, 0.5, 0.558, 0.5, 0.558, 0.7, 0.6123, 0.7, 0.6123, 0.75, 0.558, 0.75, 0.558, 0.8332, 0.6123, 0.8332, 0.6123, 1.0, 0.558, 1.0, 0.6123, 0.6, 0.558, 0.6, 0.558, 0.6, 0.6123, 0.6, 0.558, 0.55, 0.6123, 0.55, 0.6123, 0.55, 0.558, 0.55, 0.5628, 0.5933, 0.6075, 0.5933, 0.6075, 0.5933, 0.5628, 0.5933, 0.5237, 0.0, 0.5237, 0.25, 0.3862, 0.25, 0.3862, 0.0, 0.5628, 0.6567, 0.5628, 0.6933, 0.6075, 0.6933, 0.6123, 0.7, 0.558, 0.7, 0.558, 0.65, 0.6123, 0.65, 0.6075, 0.6567, 0.6075, 0.6933, 0.5628, 0.6933, 0.5628, 0.6933, 0.6075, 0.6933, 0.555, 0.747, 0.555, 0.503, 0.558, 0.5, 0.558, 0.55, 0.558, 0.6, 0.558, 0.65, 0.558, 0.7, 0.558, 0.75, 0.5628, 0.6567, 0.5628, 0.6567, 0.6075, 0.6567, 0.6075, 0.6567, 0.5237, 0.7, 0.3862, 0.7, 0.3862, 0.7, 0.5237, 0.7, 0.5628, 0.5567, 0.5628, 0.5933, 0.6075, 0.5933, 0.6075, 0.575, 0.6123, 0.575, 0.6123, 0.6, 0.558, 0.6, 0.558, 0.55, 0.6123, 0.55, 0.6123, 0.5625, 0.6075, 0.5659, 0.6075, 0.5567, 0.558, 0.65, 0.6123, 0.65, 0.6123, 0.65, 0.558, 0.65, 0.6123, 0.7, 0.558, 0.7, 0.558, 0.7, 0.6123, 0.7, 0.5355, 0.503, 0.5267, 0.503, 0.5237, 0.5, 0.5344, 0.5, 0.5355, 0.747, 0.555, 0.747, 0.558, 0.75, 0.5344, 0.75, 0.5267, 0.6, 0.5267, 0.6125, 0.5267, 0.6125, 0.5267, 0.6, 0.5267, 0.65, 0.5267, 0.65, 0.5267, 0.6625, 0.5267, 0.6625, 0.5267, 0.6, 0.5267, 0.5875, 0.5267, 0.5875, 0.5267, 0.6, 0.555, 0.503, 0.555, 0.747, 0.555, 0.747, 0.555, 0.503, 0.5267, 0.575, 0.5267, 0.5625, 0.5267, 0.5625, 0.5267, 0.575, 0.5355, 0.747, 0.5267, 0.747, 0.5267, 0.747, 0.5355, 0.747, 0.5267, 0.625, 0.5267, 0.6125, 0.5267, 0.6125, 0.5267, 0.625, 0.5267, 0.747, 0.5267, 0.7, 0.5267, 0.7, 0.5267, 0.747, 0.555, 0.747, 0.5355, 0.747, 0.5355, 0.747, 0.555, 0.747, 0.5267, 0.7, 0.5355, 0.7, 0.5355, 0.747, 0.5267, 0.747, 0.5267, 0.503, 0.5355, 0.503, 0.5355, 0.55, 0.5267, 0.55, 0.5355, 0.7, 0.5267, 0.7, 0.5267, 0.7, 0.5355, 0.7, 0.5355, 0.6875, 0.5355, 0.7, 0.5355, 0.7, 0.5355, 0.6875, 0.5267, 0.747, 0.5355, 0.747, 0.5344, 0.75, 0.5237, 0.75, 0.555, 0.503, 0.5355, 0.503, 0.5344, 0.5, 0.558, 0.5, 0.5237, 0.25, 0.5344, 0.25, 0.5344, 0.4168, 0.5237, 0.4168, 0.5237, 0.75, 0.5344, 0.75, 0.5344, 0.8332, 0.5237, 0.8332, 0.5237, 0.8332, 0.5344, 0.8332, 0.5344, 1.0, 0.5237, 1.0, 0.5237, 0.4168, 0.5344, 0.4168, 0.5344, 0.5, 0.5237, 0.5, 0.5267, 0.503, 0.5355, 0.503, 0.5355, 0.503, 0.5267, 0.503, 0.5267, 0.5875, 0.5355, 0.5875, 0.5355, 0.6, 0.5267, 0.6, 0.5267, 0.6375, 0.5355, 0.6375, 0.5355, 0.65, 0.5267, 0.65, 0.5267, 0.6875, 0.5355, 0.6875, 0.5355, 0.7, 0.5267, 0.7, 0.5355, 0.5875, 0.5355, 0.6, 0.5355, 0.6, 0.5355, 0.5875, 0.5355, 0.6375, 0.5355, 0.65, 0.5355, 0.65, 0.5355, 0.6375, 0.5267, 0.55, 0.5355, 0.55, 0.5355, 0.55, 0.5267, 0.55, 0.5267, 0.65, 0.5267, 0.6375, 0.5267, 0.6375, 0.5267, 0.65, 0.5267, 0.5875, 0.5267, 0.575, 0.5267, 0.575, 0.5267, 0.5875, 0.5355, 0.55, 0.5355, 0.5625, 0.5355, 0.5625, 0.5355, 0.55, 0.5355, 0.5625, 0.5355, 0.575, 0.5355, 0.575, 0.5355, 0.5625, 0.5355, 0.575, 0.5355, 0.5875, 0.5355, 0.5875, 0.5355, 0.575, 0.5267, 0.55, 0.5355, 0.55, 0.5355, 0.5625, 0.5267, 0.5625, 0.5267, 0.5625, 0.5355, 0.5625, 0.5355, 0.575, 0.5267, 0.575, 0.5267, 0.575, 0.5355, 0.575, 0.5355, 0.5875, 0.5267, 0.5875, 0.6123, 0.55, 0.6123, 0.6, 0.6123, 0.6, 0.6123, 0.575, 0.6123, 0.5625, 0.6123, 0.55, 0.6075, 0.575, 0.6075, 0.5659, 0.6123, 0.5625, 0.6123, 0.575, 0.6075, 0.5659, 0.6075, 0.575, 0.6075, 0.5933, 0.6075, 0.5933, 0.6075, 0.5567, 0.6075, 0.5567, 0.6075, 0.5567, 0.6075, 0.5933, 0.5628, 0.5933, 0.5628, 0.5567, 0.558, 0.6, 0.558, 0.55, 0.558, 0.55, 0.558, 0.6, 0.5628, 0.5567, 0.5628, 0.5567, 0.5628, 0.5933, 0.5628, 0.5933, 0.375, 0.55, 0.375, 0.55, 0.375, 0.5625, 0.2918, 0.5625, 0.2918, 0.55, 0.2918, 0.5625, 0.375, 0.5625, 0.375, 0.575, 0.2918, 0.575, 0.2918, 0.575, 0.375, 0.575, 0.375, 0.5875, 0.2918, 0.5875, 0.5355, 0.6, 0.5355, 0.6125, 0.5355, 0.6125, 0.5355, 0.6, 0.5355, 0.6125, 0.5355, 0.625, 0.5355, 0.625, 0.5355, 0.6125, 0.5355, 0.625, 0.5355, 0.6375, 0.5355, 0.6375, 0.5355, 0.625, 0.5267, 0.6, 0.5355, 0.6, 0.5355, 0.6125, 0.5267, 0.6125, 0.5267, 0.6125, 0.5355, 0.6125, 0.5355, 0.625, 0.5267, 0.625, 0.5267, 0.625, 0.5355, 0.625, 0.5355, 0.6375, 0.5267, 0.6375, 0.5267, 0.7, 0.5267, 0.6875, 0.5267, 0.6875, 0.5267, 0.7, 0.5267, 0.7, 0.5267, 0.6375, 0.5267, 0.625, 0.5267, 0.625, 0.5267, 0.6375, 0.375, 0.4168, 0.3862, 0.4168, 0.3862, 0.5, 0.375, 0.5, 0.6123, 0.6, 0.6123, 0.65, 0.558, 0.65, 0.558, 0.6, 0.2918, 0.6, 0.375, 0.6, 0.375, 0.6125, 0.2918, 0.6125, 0.2918, 0.6125, 0.375, 0.6125, 0.375, 0.625, 0.2918, 0.625, 0.2918, 0.625, 0.375, 0.625, 0.375, 0.6375, 0.2918, 0.6375, 0.2918, 0.55, 0.2918, 0.5625, 0.2918, 0.575, 0.2918, 0.5875, 0.2918, 0.6, 0.2918, 0.6125, 0.2918, 0.625, 0.2918, 0.6375, 0.2918, 0.65, 0.2918, 0.6625, 0.2918, 0.675, 0.2918, 0.6875, 0.2918, 0.7, 0.2918, 0.75, 0.125, 0.75, 0.125, 0.5, 0.2918, 0.5, 0.5267, 0.55, 0.5267, 0.55, 0.5267, 0.5625, 0.5267, 0.5625, 0.5267, 0.55, 0.375, 0.7, 0.3862, 0.7, 0.3862, 0.75, 0.375, 0.75, 0.5267, 0.6875, 0.5267, 0.675, 0.5267, 0.675, 0.5267, 0.6875, 0.5267, 0.65, 0.5355, 0.65, 0.5355, 0.6625, 0.5267, 0.6625, 0.5267, 0.6625, 0.5355, 0.6625, 0.5355, 0.675, 0.5267, 0.675, 0.5267, 0.675, 0.5355, 0.675, 0.5355, 0.6875, 0.5267, 0.6875, 0.5344, 0.0, 0.5344, 0.25, 0.5237, 0.25, 0.5237, 0.0, 0.5355, 0.65, 0.5355, 0.6625, 0.5355, 0.6625, 0.5355, 0.65, 0.5355, 0.6625, 0.5355, 0.675, 0.5355, 0.675, 0.5355, 0.6625, 0.5355, 0.675, 0.5355, 0.6875, 0.5355, 0.6875, 0.5355, 0.675, 0.555, 0.503, 0.555, 0.747, 0.5355, 0.747, 0.5355, 0.7, 0.5355, 0.6875, 0.5355, 0.675, 0.5355, 0.6625, 0.5355, 0.65, 0.5355, 0.6375, 0.5355, 0.625, 0.5355, 0.6125, 0.5355, 0.6, 0.5355, 0.5875, 0.5355, 0.575, 0.5355, 0.5625, 0.5355, 0.55, 0.5355, 0.503, 0.375, 0.8332, 0.3862, 0.8332, 0.3862, 1.0, 0.375, 1.0, 0.5267, 0.55, 0.5267, 0.5625, 0.5267, 0.575, 0.5267, 0.5875, 0.5267, 0.6, 0.5267, 0.6125, 0.5267, 0.625, 0.5267, 0.6375, 0.5267, 0.65, 0.5267, 0.6625, 0.5267, 0.675, 0.5267, 0.6875, 0.5267, 0.7, 0.5267, 0.747, 0.5237, 0.75, 0.5237, 0.7, 0.5237, 0.55, 0.5237, 0.5, 0.5267, 0.503, 0.558, 0.7, 0.558, 0.65, 0.558, 0.65, 0.558, 0.7, 0.5628, 0.6567, 0.5628, 0.6933, 0.5628, 0.6933, 0.5628, 0.6567, 0.375, 0.75, 0.3862, 0.75, 0.3862, 0.8332, 0.375, 0.8332, 0.375, 0.5, 0.3862, 0.5, 0.3862, 0.55, 0.375, 0.55, 0.6075, 0.6933, 0.6075, 0.6567, 0.6123, 0.65, 0.6123, 0.7, 0.6075, 0.6567, 0.6075, 0.6933, 0.6075, 0.6933, 0.6075, 0.6567, 0.5628, 0.6567, 0.6075, 0.6567, 0.6075, 0.6933, 0.5628, 0.6933, 0.5237, 0.55, 0.5237, 0.7, 0.3862, 0.7, 0.3862, 0.55, 0.375, 0.25, 0.3862, 0.25, 0.3862, 0.4168, 0.375, 0.4168, 0.6123, 0.65, 0.6123, 0.7, 0.6123, 0.7, 0.6123, 0.65, 0.558, 0.0, 0.6123, 0.0, 0.6123, 0.25, 0.558, 0.25, 0.375, 0.65, 0.375, 0.6625, 0.2918, 0.6625, 0.2918, 0.65, 0.375, 0.6625, 0.375, 0.675, 0.2918, 0.675, 0.2918, 0.6625, 0.375, 0.675, 0.375, 0.6875, 0.2918, 0.6875, 0.2918, 0.675, 0.3862, 0.55, 0.3862, 0.7, 0.375, 0.7, 0.375, 0.6875, 0.375, 0.675, 0.375, 0.6625, 0.375, 0.65, 0.375, 0.6375, 0.375, 0.625, 0.375, 0.6125, 0.375, 0.6, 0.375, 0.5875, 0.375, 0.575, 0.375, 0.5625, 0.375, 0.55, 0.5344, 0.0, 0.558, 0.0, 0.558, 0.25, 0.5344, 0.25, 0.625, 0.0, 0.625, 0.25, 0.6123, 0.25, 0.6123, 0.0, 0.625, 0.5, 0.625, 0.75, 0.6123, 0.75, 0.6123, 0.7, 0.6123, 0.65, 0.6123, 0.6, 0.6123, 0.55, 0.6123, 0.5, 0.5237, 0.55, 0.5237, 0.7, 0.5237, 0.7, 0.5237, 0.55, 0.3862, 0.0, 0.3862, 0.25, 0.375, 0.25, 0.375, 0.0, 0.5629, 0.0, 0.625, 0.0, 0.625, 0.25, 0.5629, 0.25, 0.6447, 0.5, 0.8553, 0.5, 0.8553, 0.5, 0.6447, 0.5, 0.5629, 0.5, 0.625, 0.5, 0.625, 0.75, 0.5629, 0.75, 0.5629, 0.75, 0.625, 0.75, 0.625, 0.75, 0.5629, 0.75, 0.125, 0.5, 0.375, 0.5, 0.375, 0.75, 0.125, 0.75, 0.6447, 0.75, 0.8553, 0.75, 0.8553, 0.75, 0.6447, 0.75, 0.5629, 0.25, 0.625, 0.25, 0.625, 0.5, 0.5629, 0.5, 0.5629, 0.75, 0.625, 0.75, 0.625, 1.0, 0.5629, 1.0, 0.5629, 0.25, 0.625, 0.25, 0.625, 0.25, 0.5629, 0.25, 0.125, 0.75, 0.125, 0.75, 0.125, 0.75, 0.125, 0.75, 0.125, 0.75, 0.375, 0.75, 0.375, 0.75, 0.125, 0.75, 0.5629, 0.5, 0.375, 0.5, 0.375, 0.5, 0.5629, 0.5, 0.375, 0.5, 0.125, 0.5, 0.125, 0.5, 0.375, 0.5, 0.6447, 0.735, 0.6447, 0.515, 0.6447, 0.515, 0.6447, 0.735, 0.875, 0.5, 0.625, 0.5, 0.6447, 0.5, 0.8553, 0.5, 0.625, 0.5, 0.625, 0.5, 0.6447, 0.5, 0.6447, 0.5, 0.625, 0.5, 0.875, 0.5, 0.8553, 0.5, 0.6447, 0.5, 0.875, 0.5, 0.875, 0.5, 0.8553, 0.5, 0.8553, 0.5, 0.625, 0.5, 0.875, 0.5, 0.8553, 0.515, 0.6447, 0.515, 0.875, 0.5, 0.875, 0.75, 0.8553, 0.735, 0.8553, 0.515, 0.875, 0.75, 0.625, 0.75, 0.6447, 0.735, 0.8553, 0.735, 0.625, 0.75, 0.625, 0.5, 0.6447, 0.515, 0.6447, 0.735, 0.625, 0.75, 0.875, 0.75, 0.8553, 0.75, 0.6447, 0.75, 0.875, 0.75, 0.875, 0.75, 0.8553, 0.75, 0.8553, 0.75, 0.875, 0.75, 0.625, 0.75, 0.6447, 0.75, 0.8553, 0.75, 0.625, 0.75, 0.625, 0.75, 0.6447, 0.75, 0.6447, 0.75, 0.8553, 0.5, 0.6447, 0.5, 0.6447, 0.5, 0.8553, 0.5, 0.6447, 0.515, 0.8553, 0.515, 0.8553, 0.735, 0.6447, 0.735, 0.6447, 0.75, 0.8553, 0.75, 0.8553, 0.75, 0.6447, 0.75, 0.8553, 0.515, 0.8553, 0.735, 0.8553, 0.735, 0.8553, 0.515, 0.6447, 0.75, 0.6447, 0.75, 0.6447, 0.75, 0.6447, 0.75, 0.8553, 0.5, 0.6447, 0.5, 0.6447, 0.5, 0.8553, 0.5, 0.8553, 0.735, 0.6447, 0.735, 0.6447, 0.735, 0.8553, 0.735, 0.8553, 0.75, 0.8553, 0.75, 0.8553, 0.75, 0.8553, 0.75, 0.8553, 0.5, 0.8553, 0.5, 0.8553, 0.5, 0.8553, 0.5, 0.6447, 0.515, 0.8553, 0.515, 0.8553, 0.515, 0.6447, 0.515, 0.8553, 0.75, 0.6447, 0.75, 0.6447, 0.75, 0.8553, 0.75, 0.6447, 0.5, 0.6447, 0.5, 0.6447, 0.5, 0.6447, 0.5, 0.625, 0.5, 0.5629, 0.5, 0.5629, 0.5, 0.625, 0.5, 0.625, 0.0, 0.5629, 0.0, 0.5629, 0.0, 0.625, 0.0, 0.375, 1.0, 0.5629, 1.0, 0.5629, 1.0, 0.375, 1.0, 0.375, 0.75, 0.5629, 0.75, 0.5629, 1.0, 0.375, 1.0, 0.375, 0.25, 0.5629, 0.25, 0.5629, 0.5, 0.375, 0.5, 0.375, 0.75, 0.5629, 0.75, 0.5629, 0.75, 0.375, 0.75, 0.375, 0.5, 0.5629, 0.5, 0.5629, 0.75, 0.375, 0.75, 0.5629, 0.0, 0.5629, 0.25, 0.5629, 0.25, 0.5629, 0.0, 0.5629, 0.0, 0.375, 0.0, 0.375, 0.0, 0.5629, 0.0, 0.375, 0.25, 0.5629, 0.25, 0.5629, 0.25, 0.375, 0.25, 0.375, 0.0, 0.5629, 0.0, 0.5629, 0.25, 0.375, 0.25, 0.5629, 0.0, 0.5629, 0.0, 0.5629, 0.0, 0.5629, 0.0, 0.5629, 0.25, 0.375, 0.25, 0.375, 0.25, 0.5629, 0.25, 0.125, 0.5, 0.125, 0.5, 0.125, 0.5, 0.125, 0.5, 0.125, 0.5, 0.125, 0.75, 0.125, 0.75, 0.125, 0.5, 0.5629, 0.25, 0.5629, 0.25, 0.5629, 0.25, 0.5629, 0.25, 0.375, 0.0, 0.625, 0.0, 0.625, 0.25, 0.375, 0.25, 0.6447, 0.5, 0.8553, 0.5, 0.8553, 0.5, 0.6447, 0.5, 0.375, 0.5, 0.625, 0.5, 0.625, 0.75, 0.375, 0.75, 0.375, 0.75, 0.625, 0.75, 0.625, 0.75, 0.375, 0.75, 0.125, 0.5, 0.375, 0.5, 0.375, 0.75, 0.125, 0.75, 0.6447, 0.75, 0.8553, 0.75, 0.8553, 0.75, 0.6447, 0.75, 0.625, 0.5, 0.375, 0.5, 0.375, 0.5, 0.625, 0.5, 0.125, 0.75, 0.375, 0.75, 0.375, 0.75, 0.125, 0.75, 0.375, 0.25, 0.625, 0.25, 0.625, 0.25, 0.375, 0.25, 0.625, 0.0, 0.375, 0.0, 0.375, 0.0, 0.625, 0.0, 0.125, 0.75, 0.375, 0.75, 0.375, 0.75, 0.125, 0.75, 0.625, 0.5, 0.375, 0.5, 0.375, 0.5, 0.625, 0.5, 0.375, 0.5, 0.125, 0.5, 0.125, 0.5, 0.375, 0.5, 0.6447, 0.735, 0.6447, 0.515, 0.6447, 0.515, 0.6447, 0.735, 0.875, 0.5, 0.625, 0.5, 0.6447, 0.5, 0.8553, 0.5, 0.625, 0.5, 0.625, 0.5, 0.6447, 0.5, 0.6447, 0.5, 0.625, 0.5, 0.875, 0.5, 0.8553, 0.5, 0.6447, 0.5, 0.875, 0.5, 0.875, 0.5, 0.8553, 0.5, 0.8553, 0.5, 0.625, 0.5, 0.875, 0.5, 0.8553, 0.515, 0.6447, 0.515, 0.875, 0.5, 0.875, 0.75, 0.8553, 0.735, 0.8553, 0.515, 0.875, 0.75, 0.625, 0.75, 0.6447, 0.735, 0.8553, 0.735, 0.625, 0.75, 0.625, 0.5, 0.6447, 0.515, 0.6447, 0.735, 0.625, 0.75, 0.875, 0.75, 0.8553, 0.75, 0.6447, 0.75, 0.875, 0.75, 0.875, 0.75, 0.8553, 0.75, 0.8553, 0.75, 0.875, 0.75, 0.625, 0.75, 0.6447, 0.75, 0.8553, 0.75, 0.625, 0.75, 0.625, 0.75, 0.6447, 0.75, 0.6447, 0.75, 0.8553, 0.5, 0.6447, 0.5, 0.6447, 0.5, 0.8553, 0.5, 0.6447, 0.515, 0.8553, 0.515, 0.8553, 0.735, 0.6447, 0.735, 0.6447, 0.75, 0.8553, 0.75, 0.8553, 0.75, 0.6447, 0.75, 0.8553, 0.515, 0.8553, 0.735, 0.8553, 0.735, 0.8553, 0.515, 0.6447, 0.75, 0.6447, 0.75, 0.6447, 0.75, 0.6447, 0.75, 0.8553, 0.5, 0.6447, 0.5, 0.6447, 0.5, 0.8553, 0.5, 0.8553, 0.735, 0.6447, 0.735, 0.6447, 0.735, 0.8553, 0.735, 0.8553, 0.75, 0.8553, 0.75, 0.8553, 0.75, 0.8553, 0.75, 0.8553, 0.5, 0.8553, 0.5, 0.8553, 0.5, 0.8553, 0.5, 0.6447, 0.515, 0.8553, 0.515, 0.8553, 0.515, 0.6447, 0.515, 0.8553, 0.75, 0.6447, 0.75, 0.6447, 0.75, 0.8553, 0.75, 0.6447, 0.5, 0.6447, 0.5, 0.6447, 0.5, 0.6447, 0.5, 0.375, 0.25, 0.625, 0.25, 0.625, 0.5, 0.375, 0.5, 0.375, 0.75, 0.625, 0.75, 0.625, 1.0, 0.375, 1.0, 0.375, 0.5, 0.125, 0.5, 0.125, 0.5, 0.375, 0.5, 0.625, 0.0, 0.375, 0.0, 0.375, 0.0, 0.625, 0.0, 0.6368, 0.75, 0.6368, 0.75, 0.6368, 0.75, 0.6368, 0.75, 0.375, 0.75, 0.625, 0.75, 0.625, 0.75, 0.375, 0.75, 0.8632, 0.75, 0.6368, 0.75, 0.6368, 0.75, 0.8632, 0.75, 0.375, 0.25, 0.625, 0.25, 0.625, 0.25, 0.375, 0.25, 0.625, 0.75, 0.875, 0.75, 0.8632, 0.75, 0.6368, 0.75, 0.875, 0.75, 0.875, 0.75, 0.8632, 0.75, 0.8632, 0.75, 0.875, 0.75, 0.625, 0.75, 0.6368, 0.75, 0.8632, 0.75, 0.625, 0.75, 0.625, 0.75, 0.6368, 0.75, 0.6368, 0.75, 0.875, 0.5, 0.625, 0.5, 0.6368, 0.5, 0.8632, 0.5, 0.625, 0.5, 0.625, 0.5, 0.6368, 0.5, 0.6368, 0.5, 0.625, 0.5, 0.875, 0.5, 0.8632, 0.5, 0.6368, 0.5, 0.875, 0.5, 0.875, 0.5, 0.8632, 0.5, 0.8632, 0.5, 0.6368, 0.75, 0.8632, 0.75, 0.8632, 0.75, 0.6368, 0.75, 0.8632, 0.5, 0.6368, 0.5, 0.6368, 0.5, 0.8632, 0.5, 0.6368, 0.5, 0.6368, 0.5, 0.6368, 0.5, 0.6368, 0.5, 0.8632, 0.5, 0.6368, 0.5, 0.6368, 0.5, 0.8632, 0.5, 0.8632, 0.75, 0.8632, 0.75, 0.8632, 0.75, 0.8632, 0.75, 0.6368, 0.5, 0.8632, 0.5, 0.8632, 0.5, 0.6368, 0.5, 0.6368, 0.75, 0.8632, 0.75, 0.8632, 0.75, 0.6368, 0.75, 0.8632, 0.5, 0.8632, 0.5, 0.8632, 0.5, 0.8632, 0.5, 0.6042, 0.0, 0.625, 0.0, 0.625, 0.25, 0.6042, 0.25, 0.5625, 0.7646, 0.5833, 0.7646, 0.5833, 0.7646, 0.5625, 0.7646, 0.5625, 0.9854, 0.5417, 0.9854, 0.5417, 0.9854, 0.5625, 0.9854, 0.125, 0.5, 0.375, 0.5, 0.375, 0.75, 0.125, 0.75, 0.625, 0.5, 0.875, 0.5, 0.875, 0.75, 0.625, 0.75, 0.5833, 0.7646, 0.6042, 0.7646, 0.6042, 0.7646, 0.5833, 0.7646, 0.5417, 0.9854, 0.5208, 0.9854, 0.5208, 0.9854, 0.5417, 0.9854, 0.6042, 0.7646, 0.6195, 0.7646, 0.6195, 0.7646, 0.6042, 0.7646, 0.5208, 0.9854, 0.5, 0.9854, 0.5, 0.9854, 0.5208, 0.9854, 0.4167, 0.4854, 0.3958, 0.4854, 0.3958, 0.4854, 0.4167, 0.4854, 0.5, 0.9854, 0.4792, 0.9854, 0.4792, 0.9854, 0.5, 0.9854, 0.4375, 0.4854, 0.4167, 0.4854, 0.4167, 0.4854, 0.4375, 0.4854, 0.4792, 0.9854, 0.4583, 0.9854, 0.4583, 0.9854, 0.4792, 0.9854, 0.4583, 0.4854, 0.4375, 0.4854, 0.4375, 0.4854, 0.4583, 0.4854, 0.4583, 0.9854, 0.4375, 0.9854, 0.4375, 0.9854, 0.4583, 0.9854, 0.4792, 0.4854, 0.4583, 0.4854, 0.4583, 0.4854, 0.4792, 0.4854, 0.3958, 0.5, 0.4167, 0.5, 0.4375, 0.5, 0.4583, 0.5, 0.4792, 0.5, 0.5, 0.5, 0.5208, 0.5, 0.5417, 0.5, 0.5625, 0.5, 0.5833, 0.5, 0.6042, 0.5, 0.625, 0.5, 0.625, 0.75, 0.6042, 0.75, 0.5833, 0.75, 0.5625, 0.75, 0.5417, 0.75, 0.5208, 0.75, 0.5, 0.75, 0.4792, 0.75, 0.4583, 0.75, 0.4375, 0.75, 0.4167, 0.75, 0.3958, 0.75, 0.375, 0.75, 0.375, 0.5, 0.4375, 0.9854, 0.4167, 0.9854, 0.4167, 0.9854, 0.4375, 0.9854, 0.5, 0.4854, 0.4792, 0.4854, 0.4792, 0.4854, 0.5, 0.4854, 0.4167, 0.9854, 0.3958, 0.9854, 0.3958, 0.9854, 0.4167, 0.9854, 0.5208, 0.4854, 0.5, 0.4854, 0.5, 0.4854, 0.5208, 0.4854, 0.3958, 0.9854, 0.3805, 0.9854, 0.3805, 0.9854, 0.3958, 0.9854, 0.5417, 0.4854, 0.5208, 0.4854, 0.5208, 0.4854, 0.5417, 0.4854, 0.6195, 0.7646, 0.6195, 0.9854, 0.6195, 0.9854, 0.6195, 0.7646, 0.5625, 0.4854, 0.5417, 0.4854, 0.5417, 0.4854, 0.5625, 0.4854, 0.3805, 0.9854, 0.3805, 0.7646, 0.3805, 0.7646, 0.3805, 0.9854, 0.5833, 0.4854, 0.5625, 0.4854, 0.5625, 0.4854, 0.5833, 0.4854, 0.3805, 0.7646, 0.3958, 0.7646, 0.3958, 0.7646, 0.3805, 0.7646, 0.375, 0.0, 0.3958, 0.0, 0.3958, 0.25, 0.375, 0.25, 0.5833, 0.25, 0.5833, 0.0, 0.5833, 0.0, 0.5833, 0.25, 0.4167, 0.0, 0.4375, 0.0, 0.4375, 0.25, 0.4167, 0.25, 0.4375, 0.0, 0.4583, 0.0, 0.4583, 0.25, 0.4375, 0.25, 0.4583, 0.0, 0.4792, 0.0, 0.4792, 0.25, 0.4583, 0.25, 0.4792, 0.0, 0.5, 0.0, 0.5, 0.25, 0.4792, 0.25, 0.5, 0.0, 0.5208, 0.0, 0.5208, 0.25, 0.5, 0.25, 0.5208, 0.0, 0.5417, 0.0, 0.5417, 0.25, 0.5208, 0.25, 0.5417, 0.0, 0.5625, 0.0, 0.5625, 0.25, 0.5417, 0.25, 0.5625, 0.0, 0.5833, 0.0, 0.5833, 0.25, 0.5625, 0.25, 0.3958, 0.25, 0.3958, 0.0, 0.3958, 0.0, 0.3958, 0.25, 0.3958, 0.0, 0.4167, 0.0, 0.4167, 0.25, 0.3958, 0.25, 0.5833, 0.0, 0.6042, 0.0, 0.6042, 0.25, 0.5833, 0.25, 0.4167, 0.0, 0.4167, 0.25, 0.4167, 0.25, 0.4167, 0.0, 0.3958, 1.0, 0.4167, 1.0, 0.4167, 1.0, 0.3958, 1.0, 0.6042, 0.25, 0.5833, 0.25, 0.5833, 0.25, 0.6042, 0.25, 0.6042, 0.0, 0.6042, 0.25, 0.6042, 0.25, 0.6042, 0.0, 0.5833, 1.0, 0.6042, 1.0, 0.6042, 1.0, 0.5833, 1.0, 0.4167, 0.25, 0.3958, 0.25, 0.3958, 0.25, 0.4167, 0.25, 0.6042, 0.9854, 0.6195, 0.9854, 0.625, 1.0, 0.6042, 1.0, 0.3958, 0.2646, 0.3805, 0.2646, 0.375, 0.25, 0.3958, 0.25, 0.3805, 0.2646, 0.3805, 0.4854, 0.375, 0.5, 0.375, 0.25, 0.6195, 0.4854, 0.6195, 0.2646, 0.625, 0.25, 0.625, 0.5, 0.3805, 0.4854, 0.3958, 0.4854, 0.3958, 0.5, 0.375, 0.5, 0.3958, 0.7646, 0.3805, 0.7646, 0.375, 0.75, 0.3958, 0.75, 0.3805, 0.7646, 0.3805, 0.9854, 0.375, 1.0, 0.375, 0.75, 0.6195, 0.9854, 0.6195, 0.7646, 0.625, 0.75, 0.625, 1.0, 0.3805, 0.9854, 0.3958, 0.9854, 0.3958, 1.0, 0.375, 1.0, 0.3958, 0.9854, 0.4167, 0.9854, 0.4167, 1.0, 0.3958, 1.0, 0.4167, 0.9854, 0.4375, 0.9854, 0.4375, 1.0, 0.4167, 1.0, 0.4375, 0.9854, 0.4583, 0.9854, 0.4583, 1.0, 0.4375, 1.0, 0.4583, 0.9854, 0.4792, 0.9854, 0.4792, 1.0, 0.4583, 1.0, 0.4792, 0.9854, 0.5, 0.9854, 0.5, 1.0, 0.4792, 1.0, 0.5, 0.9854, 0.5208, 0.9854, 0.5208, 1.0, 0.5, 1.0, 0.5208, 0.9854, 0.5417, 0.9854, 0.5417, 1.0, 0.5208, 1.0, 0.5417, 0.9854, 0.5625, 0.9854, 0.5625, 1.0, 0.5417, 1.0, 0.5625, 0.9854, 0.5833, 0.9854, 0.5833, 1.0, 0.5625, 1.0, 0.5833, 0.9854, 0.6042, 0.9854, 0.6042, 1.0, 0.5833, 1.0, 0.6195, 0.2646, 0.6042, 0.2646, 0.6042, 0.25, 0.625, 0.25, 0.6042, 0.2646, 0.5833, 0.2646, 0.5833, 0.25, 0.6042, 0.25, 0.5833, 0.2646, 0.5625, 0.2646, 0.5625, 0.25, 0.5833, 0.25, 0.5625, 0.2646, 0.5417, 0.2646, 0.5417, 0.25, 0.5625, 0.25, 0.5417, 0.2646, 0.5208, 0.2646, 0.5208, 0.25, 0.5417, 0.25, 0.5208, 0.2646, 0.5, 0.2646, 0.5, 0.25, 0.5208, 0.25, 0.5, 0.2646, 0.4792, 0.2646, 0.4792, 0.25, 0.5, 0.25, 0.4792, 0.2646, 0.4583, 0.2646, 0.4583, 0.25, 0.4792, 0.25, 0.4583, 0.2646, 0.4375, 0.2646, 0.4375, 0.25, 0.4583, 0.25, 0.4375, 0.2646, 0.4167, 0.2646, 0.4167, 0.25, 0.4375, 0.25, 0.4167, 0.2646, 0.3958, 0.2646, 0.3958, 0.25, 0.4167, 0.25, 0.6042, 0.4854, 0.6195, 0.4854, 0.625, 0.5, 0.6042, 0.5, 0.5833, 0.4854, 0.6042, 0.4854, 0.6042, 0.5, 0.5833, 0.5, 0.5625, 0.4854, 0.5833, 0.4854, 0.5833, 0.5, 0.5625, 0.5, 0.5417, 0.4854, 0.5625, 0.4854, 0.5625, 0.5, 0.5417, 0.5, 0.5208, 0.4854, 0.5417, 0.4854, 0.5417, 0.5, 0.5208, 0.5, 0.5, 0.4854, 0.5208, 0.4854, 0.5208, 0.5, 0.5, 0.5, 0.4792, 0.4854, 0.5, 0.4854, 0.5, 0.5, 0.4792, 0.5, 0.4583, 0.4854, 0.4792, 0.4854, 0.4792, 0.5, 0.4583, 0.5, 0.4375, 0.4854, 0.4583, 0.4854, 0.4583, 0.5, 0.4375, 0.5, 0.4167, 0.4854, 0.4375, 0.4854, 0.4375, 0.5, 0.4167, 0.5, 0.3958, 0.4854, 0.4167, 0.4854, 0.4167, 0.5, 0.3958, 0.5, 0.6195, 0.7646, 0.6042, 0.7646, 0.6042, 0.75, 0.625, 0.75, 0.6042, 0.7646, 0.5833, 0.7646, 0.5833, 0.75, 0.6042, 0.75, 0.5833, 0.7646, 0.5625, 0.7646, 0.5625, 0.75, 0.5833, 0.75, 0.5625, 0.7646, 0.5417, 0.7646, 0.5417, 0.75, 0.5625, 0.75, 0.5417, 0.7646, 0.5208, 0.7646, 0.5208, 0.75, 0.5417, 0.75, 0.5208, 0.7646, 0.5, 0.7646, 0.5, 0.75, 0.5208, 0.75, 0.5, 0.7646, 0.4792, 0.7646, 0.4792, 0.75, 0.5, 0.75, 0.4792, 0.7646, 0.4583, 0.7646, 0.4583, 0.75, 0.4792, 0.75, 0.4583, 0.7646, 0.4375, 0.7646, 0.4375, 0.75, 0.4583, 0.75, 0.4375, 0.7646, 0.4167, 0.7646, 0.4167, 0.75, 0.4375, 0.75, 0.4167, 0.7646, 0.3958, 0.7646, 0.3958, 0.75, 0.4167, 0.75, 0.6042, 0.2646, 0.6195, 0.2646, 0.6195, 0.4854, 0.6042, 0.4854, 0.6042, 0.7646, 0.6195, 0.7646, 0.6195, 0.9854, 0.6042, 0.9854, 0.3805, 0.7646, 0.3958, 0.7646, 0.3958, 0.9854, 0.3805, 0.9854, 0.3958, 0.7646, 0.4167, 0.7646, 0.4167, 0.9854, 0.3958, 0.9854, 0.4167, 0.7646, 0.4375, 0.7646, 0.4375, 0.9854, 0.4167, 0.9854, 0.4375, 0.7646, 0.4583, 0.7646, 0.4583, 0.9854, 0.4375, 0.9854, 0.4583, 0.7646, 0.4792, 0.7646, 0.4792, 0.9854, 0.4583, 0.9854, 0.4792, 0.7646, 0.5, 0.7646, 0.5, 0.9854, 0.4792, 0.9854, 0.5, 0.7646, 0.5208, 0.7646, 0.5208, 0.9854, 0.5, 0.9854, 0.5208, 0.7646, 0.5417, 0.7646, 0.5417, 0.9854, 0.5208, 0.9854, 0.5417, 0.7646, 0.5625, 0.7646, 0.5625, 0.9854, 0.5417, 0.9854, 0.5625, 0.7646, 0.5833, 0.7646, 0.5833, 0.9854, 0.5625, 0.9854, 0.5833, 0.7646, 0.6042, 0.7646, 0.6042, 0.9854, 0.5833, 0.9854, 0.3805, 0.2646, 0.3958, 0.2646, 0.3958, 0.4854, 0.3805, 0.4854, 0.3958, 0.2646, 0.4167, 0.2646, 0.4167, 0.4854, 0.3958, 0.4854, 0.4167, 0.2646, 0.4375, 0.2646, 0.4375, 0.4854, 0.4167, 0.4854, 0.4375, 0.2646, 0.4583, 0.2646, 0.4583, 0.4854, 0.4375, 0.4854, 0.4583, 0.2646, 0.4792, 0.2646, 0.4792, 0.4854, 0.4583, 0.4854, 0.4792, 0.2646, 0.5, 0.2646, 0.5, 0.4854, 0.4792, 0.4854, 0.5, 0.2646, 0.5208, 0.2646, 0.5208, 0.4854, 0.5, 0.4854, 0.5208, 0.2646, 0.5417, 0.2646, 0.5417, 0.4854, 0.5208, 0.4854, 0.5417, 0.2646, 0.5625, 0.2646, 0.5625, 0.4854, 0.5417, 0.4854, 0.5625, 0.2646, 0.5833, 0.2646, 0.5833, 0.4854, 0.5625, 0.4854, 0.5833, 0.2646, 0.6042, 0.2646, 0.6042, 0.4854, 0.5833, 0.4854, 0.5833, 0.9854, 0.5625, 0.9854, 0.5625, 0.9854, 0.5833, 0.9854, 0.5417, 0.7646, 0.5625, 0.7646, 0.5625, 0.7646, 0.5417, 0.7646, 0.6042, 0.9854, 0.5833, 0.9854, 0.5833, 0.9854, 0.6042, 0.9854, 0.5208, 0.7646, 0.5417, 0.7646, 0.5417, 0.7646, 0.5208, 0.7646, 0.6042, 0.2646, 0.6195, 0.2646, 0.6195, 0.2646, 0.6042, 0.2646, 0.5, 0.7646, 0.5208, 0.7646, 0.5208, 0.7646, 0.5, 0.7646, 0.5833, 0.2646, 0.6042, 0.2646, 0.6042, 0.2646, 0.5833, 0.2646, 0.4792, 0.7646, 0.5, 0.7646, 0.5, 0.7646, 0.4792, 0.7646, 0.5625, 0.2646, 0.5833, 0.2646, 0.5833, 0.2646, 0.5625, 0.2646, 0.4583, 0.7646, 0.4792, 0.7646, 0.4792, 0.7646, 0.4583, 0.7646, 0.5417, 0.2646, 0.5625, 0.2646, 0.5625, 0.2646, 0.5417, 0.2646, 0.4375, 0.7646, 0.4583, 0.7646, 0.4583, 0.7646, 0.4375, 0.7646, 0.5208, 0.2646, 0.5417, 0.2646, 0.5417, 0.2646, 0.5208, 0.2646, 0.4167, 0.7646, 0.4375, 0.7646, 0.4375, 0.7646, 0.4167, 0.7646, 0.5, 0.2646, 0.5208, 0.2646, 0.5208, 0.2646, 0.5, 0.2646, 0.3958, 0.7646, 0.4167, 0.7646, 0.4167, 0.7646, 0.3958, 0.7646, 0.4792, 0.2646, 0.5, 0.2646, 0.5, 0.2646, 0.4792, 0.2646, 0.4583, 0.2646, 0.4792, 0.2646, 0.4792, 0.2646, 0.4583, 0.2646, 0.6195, 0.9854, 0.6042, 0.9854, 0.6042, 0.9854, 0.6195, 0.9854, 0.4375, 0.2646, 0.4583, 0.2646, 0.4583, 0.2646, 0.4375, 0.2646, 0.3805, 0.2646, 0.3958, 0.2646, 0.3958, 0.2646, 0.3805, 0.2646, 0.4167, 0.2646, 0.4375, 0.2646, 0.4375, 0.2646, 0.4167, 0.2646, 0.3805, 0.4854, 0.3805, 0.2646, 0.3805, 0.2646, 0.3805, 0.4854, 0.3958, 0.2646, 0.4167, 0.2646, 0.4167, 0.2646, 0.3958, 0.2646, 0.6195, 0.2646, 0.6195, 0.4854, 0.6195, 0.4854, 0.6195, 0.2646, 0.6195, 0.4854, 0.6042, 0.4854, 0.6042, 0.4854, 0.6195, 0.4854, 0.3958, 0.4854, 0.3805, 0.4854, 0.3805, 0.4854, 0.3958, 0.4854, 0.6042, 0.4854, 0.5833, 0.4854, 0.5833, 0.4854, 0.6042, 0.4854, 0.875, 0.5, 0.875, 0.75, 0.7082, 0.75, 0.625, 0.75, 0.625, 0.5, 0.7082, 0.5])
me_cube.materials.append(mat_material)
me_cube.materials.append(mat_black)
me_cube.materials.append(mat_green)
me_cube.materials.append(mat_beige_1)
me_cube.materials.append(mat_beige_2)
me_cube.materials.append(mat_white)
me_cube.materials.append(mat_window)
me_cube.materials.append(mat_grey)
me_cube.materials.append(mat_brown)
me_cube.use_mirror_vertex_groups = False
me_cube.update()

# ---- objects
ob_grocers = bpy.data.objects.new('Grocers', me_cube)
ob_light = bpy.data.objects.new('Light', light_light)
ob_camera = bpy.data.objects.new('Camera', cam_camera)

# ---- transforms, parenting, visibility, modifiers, constraints
ob_grocers.location = (0.0, 0.0, 1.204)
ob_grocers.lock_rotations_4d = False
ob_grocers.empty_display_type = 'ARROWS'
ob_grocers.lineart.crease_threshold = 0.0
ob_light.location = (4.076, 1.005, 5.904)
ob_light.rotation_euler = (0.6503, 0.05522, 1.866)
ob_light.lock_rotations_4d = False
ob_light.empty_display_type = 'ARROWS'
ob_light.color = (0.0, 0.0, 0.0, 0.0)
ob_light.lineart.crease_threshold = 0.0
ob_camera.location = (7.359, -6.926, 4.958)
ob_camera.rotation_euler = (1.109, 0.0, 0.8149)
ob_camera.lock_rotations_4d = False
ob_camera.empty_display_type = 'ARROWS'
ob_camera.color = (0.0, 0.0, 0.0, 0.0)
ob_camera.display_type = 'WIRE'
ob_camera.lineart.crease_threshold = 0.0

# ---- collection membership
col_collection.objects.link(ob_grocers)
col_collection.objects.link(ob_light)
col_collection.objects.link(ob_camera)

# ---- scene / render settings (as saved in the file)
scene.camera = ob_camera
scene.frame_start = 1; scene.frame_end = 250; scene.frame_set(1)
scene.render.engine = 'BLENDER_EEVEE_NEXT'
bpy.context.view_layer.update()
